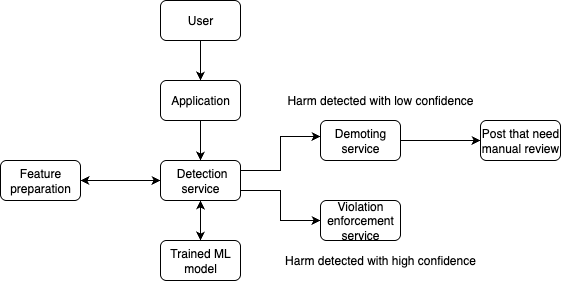

The diagram above was exported from draw.io. Its source (the exported page's mxGraphModel, read from the mxfile embedded in the PNG):
<mxGraphModel dx="976" dy="565" grid="1" gridSize="10" guides="1" tooltips="1" connect="1" arrows="1" fold="1" page="1" pageScale="1" pageWidth="850" pageHeight="1100" math="0" shadow="0">
  <root>
    <mxCell id="0" />
    <mxCell id="1" parent="0" />
    <mxCell id="hH-htTxVrFFnzAHh6rzm-9" style="edgeStyle=orthogonalEdgeStyle;rounded=0;orthogonalLoop=1;jettySize=auto;html=1;exitX=0.5;exitY=1;exitDx=0;exitDy=0;entryX=0.5;entryY=0;entryDx=0;entryDy=0;" parent="1" source="hH-htTxVrFFnzAHh6rzm-1" target="hH-htTxVrFFnzAHh6rzm-2" edge="1">
      <mxGeometry relative="1" as="geometry" />
    </mxCell>
    <mxCell id="hH-htTxVrFFnzAHh6rzm-1" value="User" style="rounded=1;whiteSpace=wrap;html=1;" parent="1" vertex="1">
      <mxGeometry x="240" y="80" width="80" height="40" as="geometry" />
    </mxCell>
    <mxCell id="hH-htTxVrFFnzAHh6rzm-10" style="edgeStyle=orthogonalEdgeStyle;rounded=0;orthogonalLoop=1;jettySize=auto;html=1;exitX=0.5;exitY=1;exitDx=0;exitDy=0;" parent="1" source="hH-htTxVrFFnzAHh6rzm-2" target="hH-htTxVrFFnzAHh6rzm-3" edge="1">
      <mxGeometry relative="1" as="geometry" />
    </mxCell>
    <mxCell id="hH-htTxVrFFnzAHh6rzm-2" value="Application" style="rounded=1;whiteSpace=wrap;html=1;" parent="1" vertex="1">
      <mxGeometry x="240" y="160" width="80" height="40" as="geometry" />
    </mxCell>
    <mxCell id="hH-htTxVrFFnzAHh6rzm-16" style="edgeStyle=orthogonalEdgeStyle;rounded=0;orthogonalLoop=1;jettySize=auto;html=1;exitX=1;exitY=0.75;exitDx=0;exitDy=0;entryX=0;entryY=0.5;entryDx=0;entryDy=0;" parent="1" source="hH-htTxVrFFnzAHh6rzm-3" target="hH-htTxVrFFnzAHh6rzm-5" edge="1">
      <mxGeometry relative="1" as="geometry" />
    </mxCell>
    <mxCell id="ex01ChmMZHe_xm1qarhg-1" style="edgeStyle=orthogonalEdgeStyle;rounded=0;orthogonalLoop=1;jettySize=auto;html=1;exitX=0.5;exitY=1;exitDx=0;exitDy=0;entryX=0.5;entryY=0;entryDx=0;entryDy=0;" parent="1" source="hH-htTxVrFFnzAHh6rzm-3" target="hH-htTxVrFFnzAHh6rzm-7" edge="1">
      <mxGeometry relative="1" as="geometry" />
    </mxCell>
    <mxCell id="ex01ChmMZHe_xm1qarhg-4" style="edgeStyle=orthogonalEdgeStyle;rounded=0;orthogonalLoop=1;jettySize=auto;html=1;exitX=0;exitY=0.5;exitDx=0;exitDy=0;" parent="1" source="hH-htTxVrFFnzAHh6rzm-3" edge="1">
      <mxGeometry relative="1" as="geometry">
        <mxPoint x="160" y="260" as="targetPoint" />
      </mxGeometry>
    </mxCell>
    <mxCell id="hH-htTxVrFFnzAHh6rzm-3" value="&amp;nbsp;Detection service" style="rounded=1;whiteSpace=wrap;html=1;" parent="1" vertex="1">
      <mxGeometry x="240" y="240" width="80" height="40" as="geometry" />
    </mxCell>
    <mxCell id="hH-htTxVrFFnzAHh6rzm-17" style="edgeStyle=orthogonalEdgeStyle;rounded=0;orthogonalLoop=1;jettySize=auto;html=1;exitX=1;exitY=0.5;exitDx=0;exitDy=0;entryX=0;entryY=0.5;entryDx=0;entryDy=0;" parent="1" source="hH-htTxVrFFnzAHh6rzm-4" target="hH-htTxVrFFnzAHh6rzm-8" edge="1">
      <mxGeometry relative="1" as="geometry" />
    </mxCell>
    <mxCell id="hH-htTxVrFFnzAHh6rzm-4" value="Demoting service" style="rounded=1;whiteSpace=wrap;html=1;" parent="1" vertex="1">
      <mxGeometry x="400" y="200" width="80" height="40" as="geometry" />
    </mxCell>
    <mxCell id="hH-htTxVrFFnzAHh6rzm-5" value="Violation enforcement service" style="rounded=1;whiteSpace=wrap;html=1;" parent="1" vertex="1">
      <mxGeometry x="400" y="280" width="80" height="40" as="geometry" />
    </mxCell>
    <mxCell id="ex01ChmMZHe_xm1qarhg-3" style="edgeStyle=orthogonalEdgeStyle;rounded=0;orthogonalLoop=1;jettySize=auto;html=1;exitX=1;exitY=0.5;exitDx=0;exitDy=0;entryX=0;entryY=0.5;entryDx=0;entryDy=0;" parent="1" source="hH-htTxVrFFnzAHh6rzm-6" target="hH-htTxVrFFnzAHh6rzm-3" edge="1">
      <mxGeometry relative="1" as="geometry" />
    </mxCell>
    <mxCell id="hH-htTxVrFFnzAHh6rzm-6" value="Feature preparation" style="rounded=1;whiteSpace=wrap;html=1;" parent="1" vertex="1">
      <mxGeometry x="80" y="240" width="80" height="40" as="geometry" />
    </mxCell>
    <mxCell id="ex01ChmMZHe_xm1qarhg-2" style="edgeStyle=orthogonalEdgeStyle;rounded=0;orthogonalLoop=1;jettySize=auto;html=1;exitX=0.5;exitY=0;exitDx=0;exitDy=0;entryX=0.5;entryY=1;entryDx=0;entryDy=0;" parent="1" source="hH-htTxVrFFnzAHh6rzm-7" target="hH-htTxVrFFnzAHh6rzm-3" edge="1">
      <mxGeometry relative="1" as="geometry" />
    </mxCell>
    <mxCell id="hH-htTxVrFFnzAHh6rzm-7" value="Trained ML model" style="rounded=1;whiteSpace=wrap;html=1;" parent="1" vertex="1">
      <mxGeometry x="240" y="320" width="80" height="40" as="geometry" />
    </mxCell>
    <mxCell id="hH-htTxVrFFnzAHh6rzm-8" value="Post that need manual review" style="rounded=1;whiteSpace=wrap;html=1;" parent="1" vertex="1">
      <mxGeometry x="560" y="200" width="80" height="40" as="geometry" />
    </mxCell>
    <mxCell id="hH-htTxVrFFnzAHh6rzm-15" style="edgeStyle=orthogonalEdgeStyle;rounded=0;orthogonalLoop=1;jettySize=auto;html=1;exitX=1;exitY=0.25;exitDx=0;exitDy=0;entryX=0;entryY=0.4;entryDx=0;entryDy=0;entryPerimeter=0;" parent="1" source="hH-htTxVrFFnzAHh6rzm-3" target="hH-htTxVrFFnzAHh6rzm-4" edge="1">
      <mxGeometry relative="1" as="geometry" />
    </mxCell>
    <mxCell id="hH-htTxVrFFnzAHh6rzm-18" value="Harm detected with low confidence" style="text;html=1;strokeColor=none;fillColor=none;align=center;verticalAlign=middle;whiteSpace=wrap;rounded=0;" parent="1" vertex="1">
      <mxGeometry x="360" y="165" width="200" height="30" as="geometry" />
    </mxCell>
    <mxCell id="hH-htTxVrFFnzAHh6rzm-19" value="Harm detected with high confidence" style="text;html=1;strokeColor=none;fillColor=none;align=center;verticalAlign=middle;whiteSpace=wrap;rounded=0;" parent="1" vertex="1">
      <mxGeometry x="360" y="325" width="200" height="30" as="geometry" />
    </mxCell>
  </root>
</mxGraphModel>